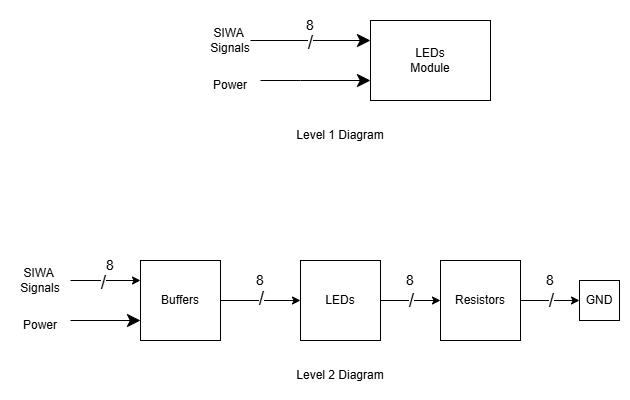

The diagram above was exported from draw.io. Its source (the exported page's mxGraphModel, read from the mxfile embedded in the PNG):
<mxGraphModel dx="1372" dy="796" grid="1" gridSize="10" guides="1" tooltips="1" connect="1" arrows="1" fold="1" page="1" pageScale="1" pageWidth="827" pageHeight="1169" math="0" shadow="0">
  <root>
    <mxCell id="0" />
    <mxCell id="1" parent="0" />
    <mxCell id="_98D_DwjfM__-1lnF79k-1" parent="1" style="rounded=0;whiteSpace=wrap;html=1;" value="" vertex="1">
      <mxGeometry height="80" width="120" x="480" y="120" as="geometry" />
    </mxCell>
    <mxCell id="_98D_DwjfM__-1lnF79k-2" parent="1" style="text;html=1;whiteSpace=wrap;strokeColor=none;fillColor=none;align=center;verticalAlign=middle;rounded=0;" value="LEDs Module" vertex="1">
      <mxGeometry height="30" width="60" x="510" y="145" as="geometry" />
    </mxCell>
    <mxCell id="_98D_DwjfM__-1lnF79k-3" edge="1" parent="1" style="endArrow=classic;html=1;rounded=0;entryX=0;entryY=0.5;entryDx=0;entryDy=0;startSize=20;endSize=11;" value="">
      <mxGeometry height="50" relative="1" width="50" as="geometry">
        <mxPoint x="360" y="140" as="sourcePoint" />
        <mxPoint x="480" y="140" as="targetPoint" />
      </mxGeometry>
    </mxCell>
    <mxCell id="_98D_DwjfM__-1lnF79k-4" connectable="0" parent="_98D_DwjfM__-1lnF79k-3" style="edgeLabel;html=1;align=center;verticalAlign=middle;resizable=0;points=[];fontSize=19;" value="/" vertex="1">
      <mxGeometry relative="1" x="-0.0167" y="-2" as="geometry">
        <mxPoint as="offset" />
      </mxGeometry>
    </mxCell>
    <mxCell id="_98D_DwjfM__-1lnF79k-5" parent="1" style="text;html=1;whiteSpace=wrap;strokeColor=none;fillColor=none;align=center;verticalAlign=middle;rounded=0;" value="&lt;font style=&quot;font-size: 14px;&quot;&gt;8&lt;/font&gt;" vertex="1">
      <mxGeometry height="30" width="60" x="390" y="110" as="geometry" />
    </mxCell>
    <mxCell id="_98D_DwjfM__-1lnF79k-6" parent="1" style="text;html=1;whiteSpace=wrap;strokeColor=none;fillColor=none;align=center;verticalAlign=middle;rounded=0;" value="SIWA&amp;nbsp;&lt;br&gt;Signals" vertex="1">
      <mxGeometry height="30" width="60" x="310" y="125" as="geometry" />
    </mxCell>
    <mxCell id="_98D_DwjfM__-1lnF79k-7" parent="1" style="text;html=1;whiteSpace=wrap;strokeColor=none;fillColor=none;align=center;verticalAlign=middle;rounded=0;" value="Level 1 Diagram" vertex="1">
      <mxGeometry height="30" width="190" x="355" y="220" as="geometry" />
    </mxCell>
    <mxCell id="_98D_DwjfM__-1lnF79k-8" parent="1" style="text;html=1;whiteSpace=wrap;strokeColor=none;fillColor=none;align=center;verticalAlign=middle;rounded=0;" value="Level 2 Diagram" vertex="1">
      <mxGeometry height="30" width="190" x="355" y="460" as="geometry" />
    </mxCell>
    <mxCell id="_98D_DwjfM__-1lnF79k-10" edge="1" parent="1" source="_98D_DwjfM__-1lnF79k-9" style="edgeStyle=orthogonalEdgeStyle;rounded=0;orthogonalLoop=1;jettySize=auto;html=1;entryX=0;entryY=0.75;entryDx=0;entryDy=0;startSize=20;endSize=11;" target="_98D_DwjfM__-1lnF79k-1">
      <mxGeometry relative="1" as="geometry">
        <Array as="points">
          <mxPoint x="410" y="180" />
          <mxPoint x="410" y="180" />
        </Array>
      </mxGeometry>
    </mxCell>
    <mxCell id="_98D_DwjfM__-1lnF79k-9" parent="1" style="text;html=1;whiteSpace=wrap;strokeColor=none;fillColor=none;align=center;verticalAlign=middle;rounded=0;" value="Power" vertex="1">
      <mxGeometry height="30" width="60" x="310" y="170" as="geometry" />
    </mxCell>
    <mxCell id="_98D_DwjfM__-1lnF79k-14" edge="1" parent="1" source="_98D_DwjfM__-1lnF79k-11" style="edgeStyle=orthogonalEdgeStyle;rounded=0;orthogonalLoop=1;jettySize=auto;html=1;exitX=1;exitY=0.5;exitDx=0;exitDy=0;entryX=0;entryY=0.5;entryDx=0;entryDy=0;" target="_98D_DwjfM__-1lnF79k-12">
      <mxGeometry relative="1" as="geometry">
        <mxPoint x="346" y="400" as="sourcePoint" />
        <mxPoint x="386" y="400" as="targetPoint" />
      </mxGeometry>
    </mxCell>
    <mxCell id="_98D_DwjfM__-1lnF79k-24" connectable="0" parent="_98D_DwjfM__-1lnF79k-14" style="edgeLabel;html=1;align=center;verticalAlign=middle;resizable=0;points=[];fontSize=19;" value="&lt;font&gt;/&lt;/font&gt;" vertex="1">
      <mxGeometry relative="1" y="2" as="geometry">
        <mxPoint as="offset" />
      </mxGeometry>
    </mxCell>
    <mxCell id="_98D_DwjfM__-1lnF79k-11" parent="1" style="whiteSpace=wrap;html=1;" value="Buffers" vertex="1">
      <mxGeometry height="80" width="80" x="250" y="360" as="geometry" />
    </mxCell>
    <mxCell id="_98D_DwjfM__-1lnF79k-26" edge="1" parent="1" source="_98D_DwjfM__-1lnF79k-12" style="edgeStyle=orthogonalEdgeStyle;rounded=0;orthogonalLoop=1;jettySize=auto;html=1;entryX=0;entryY=0.5;entryDx=0;entryDy=0;" target="_98D_DwjfM__-1lnF79k-28">
      <mxGeometry relative="1" as="geometry">
        <mxPoint x="586" y="400" as="targetPoint" />
      </mxGeometry>
    </mxCell>
    <mxCell id="_98D_DwjfM__-1lnF79k-40" connectable="0" parent="_98D_DwjfM__-1lnF79k-26" style="edgeLabel;html=1;align=center;verticalAlign=middle;resizable=0;points=[];" value="&lt;span style=&quot;font-size: 19px;&quot;&gt;/&lt;/span&gt;" vertex="1">
      <mxGeometry relative="1" x="0.1333" y="8" as="geometry">
        <mxPoint x="-4" y="8" as="offset" />
      </mxGeometry>
    </mxCell>
    <mxCell id="_98D_DwjfM__-1lnF79k-12" parent="1" style="whiteSpace=wrap;html=1;" value="LEDs" vertex="1">
      <mxGeometry height="80" width="80" x="410" y="360" as="geometry" />
    </mxCell>
    <mxCell id="_98D_DwjfM__-1lnF79k-19" parent="1" style="text;html=1;whiteSpace=wrap;strokeColor=none;fillColor=none;align=center;verticalAlign=middle;rounded=0;" value="&lt;font style=&quot;font-size: 14px;&quot;&gt;8&lt;/font&gt;" vertex="1">
      <mxGeometry height="30" width="60" x="190" y="350" as="geometry" />
    </mxCell>
    <mxCell id="_98D_DwjfM__-1lnF79k-32" edge="1" parent="1" source="_98D_DwjfM__-1lnF79k-20" style="edgeStyle=orthogonalEdgeStyle;rounded=0;orthogonalLoop=1;jettySize=auto;html=1;entryX=0;entryY=0.25;entryDx=0;entryDy=0;" target="_98D_DwjfM__-1lnF79k-11">
      <mxGeometry relative="1" as="geometry" />
    </mxCell>
    <mxCell id="_98D_DwjfM__-1lnF79k-33" connectable="0" parent="_98D_DwjfM__-1lnF79k-32" style="edgeLabel;html=1;align=center;verticalAlign=middle;resizable=0;points=[];" value="&lt;font style=&quot;font-size: 19px;&quot;&gt;/&lt;/font&gt;" vertex="1">
      <mxGeometry relative="1" x="-0.0857" y="-2" as="geometry">
        <mxPoint as="offset" />
      </mxGeometry>
    </mxCell>
    <mxCell id="_98D_DwjfM__-1lnF79k-20" parent="1" style="text;html=1;whiteSpace=wrap;strokeColor=none;fillColor=none;align=center;verticalAlign=middle;rounded=0;" value="SIWA&amp;nbsp;&lt;br&gt;Signals" vertex="1">
      <mxGeometry height="30" width="60" x="120" y="365" as="geometry" />
    </mxCell>
    <mxCell id="_98D_DwjfM__-1lnF79k-21" edge="1" parent="1" source="_98D_DwjfM__-1lnF79k-22" style="edgeStyle=orthogonalEdgeStyle;rounded=0;orthogonalLoop=1;jettySize=auto;html=1;entryX=0;entryY=0.75;entryDx=0;entryDy=0;startSize=20;endSize=11;">
      <mxGeometry relative="1" as="geometry">
        <Array as="points">
          <mxPoint x="180" y="420" />
          <mxPoint x="180" y="420" />
        </Array>
        <mxPoint x="250" y="420" as="targetPoint" />
      </mxGeometry>
    </mxCell>
    <mxCell id="_98D_DwjfM__-1lnF79k-22" parent="1" style="text;html=1;whiteSpace=wrap;strokeColor=none;fillColor=none;align=center;verticalAlign=middle;rounded=0;" value="Power" vertex="1">
      <mxGeometry height="30" width="60" x="120" y="410" as="geometry" />
    </mxCell>
    <mxCell id="_98D_DwjfM__-1lnF79k-25" parent="1" style="text;html=1;whiteSpace=wrap;strokeColor=none;fillColor=none;align=center;verticalAlign=middle;rounded=0;" value="&lt;font style=&quot;font-size: 14px;&quot;&gt;8&lt;/font&gt;" vertex="1">
      <mxGeometry height="30" width="60" x="340" y="365" as="geometry" />
    </mxCell>
    <mxCell id="_98D_DwjfM__-1lnF79k-34" edge="1" parent="1" source="_98D_DwjfM__-1lnF79k-28" style="edgeStyle=orthogonalEdgeStyle;rounded=0;orthogonalLoop=1;jettySize=auto;html=1;entryX=0;entryY=0.5;entryDx=0;entryDy=0;" target="_98D_DwjfM__-1lnF79k-36">
      <mxGeometry relative="1" as="geometry">
        <mxPoint x="680" y="400" as="targetPoint" />
      </mxGeometry>
    </mxCell>
    <mxCell id="_98D_DwjfM__-1lnF79k-43" connectable="0" parent="_98D_DwjfM__-1lnF79k-34" style="edgeLabel;html=1;align=center;verticalAlign=middle;resizable=0;points=[];" value="&lt;font style=&quot;font-size: 19px;&quot;&gt;/&lt;/font&gt;" vertex="1">
      <mxGeometry relative="1" x="-0.16" y="-2" as="geometry">
        <mxPoint x="5" y="-2" as="offset" />
      </mxGeometry>
    </mxCell>
    <mxCell id="_98D_DwjfM__-1lnF79k-28" parent="1" style="whiteSpace=wrap;html=1;" value="Resistors" vertex="1">
      <mxGeometry height="80" width="80" x="550" y="360" as="geometry" />
    </mxCell>
    <mxCell id="_98D_DwjfM__-1lnF79k-36" parent="1" style="whiteSpace=wrap;html=1;" value="GND" vertex="1">
      <mxGeometry height="40" width="40" x="689" y="380" as="geometry" />
    </mxCell>
    <mxCell id="_98D_DwjfM__-1lnF79k-41" parent="1" style="text;html=1;whiteSpace=wrap;strokeColor=none;fillColor=none;align=center;verticalAlign=middle;rounded=0;" value="&lt;font style=&quot;font-size: 14px;&quot;&gt;8&lt;/font&gt;" vertex="1">
      <mxGeometry height="30" width="60" x="490" y="365" as="geometry" />
    </mxCell>
    <mxCell id="_98D_DwjfM__-1lnF79k-42" parent="1" style="text;html=1;whiteSpace=wrap;strokeColor=none;fillColor=none;align=center;verticalAlign=middle;rounded=0;" value="&lt;font style=&quot;font-size: 14px;&quot;&gt;8&lt;/font&gt;" vertex="1">
      <mxGeometry height="30" width="60" x="630" y="365" as="geometry" />
    </mxCell>
  </root>
</mxGraphModel>